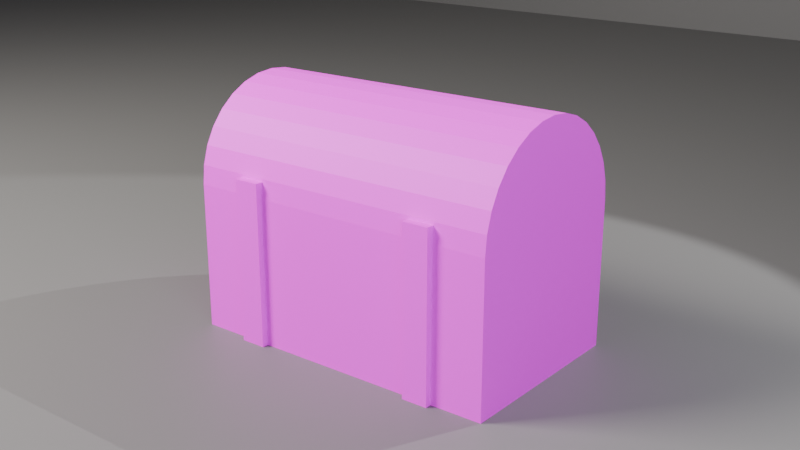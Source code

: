 # Source: ch04_01_chest_unequal_density.blend  (saved by Blender 5.3.31; exported with 4.5.12 LTS)
import bpy
from mathutils import Matrix  # noqa: F401  (used for matrix-valued properties, if any)

bpy.ops.wm.read_factory_settings(use_empty=True)
scene = bpy.context.scene
scene.name = 'SC_UV'

# ---- collections
col_set = bpy.data.collections.new('SET'); scene.collection.children.link(col_set)
col_lights = bpy.data.collections.new('LIGHTS'); scene.collection.children.link(col_lights)
col_cameras = bpy.data.collections.new('CAMERAS'); scene.collection.children.link(col_cameras)

# ---- images (referenced by path relative to the original .blend; pixels are not part of the script)
import os
ASSET_DIR = os.environ.get("B2B_ASSET_DIR", "")  # directory of the original .blend (textures are referenced by path, not embedded)
HERE = os.path.dirname(os.path.abspath(__file__))  # packed textures are extracted next to this script under _unpacked/

def load_image(name, relpath, width, height, colorspace="sRGB"):
    """Load a texture the original file referenced (path relative to the .blend, or extracted next to this script)."""
    p = next((c for c in (os.path.join(HERE, relpath), os.path.join(ASSET_DIR, relpath)) if relpath and os.path.exists(c)), "")
    if p:
        img = bpy.data.images.load(p, check_existing=True)
        img.name = name
    else:  # same state as the original file: an image datablock whose file is absent (Cycles renders it pink)
        img = bpy.data.images.new(name, width, height)
        img.source = "FILE"
        img.filepath = "//" + (relpath or name)
    img.colorspace_settings.name = colorspace
    return img
img_uv_grid = load_image('UV_Grid', 'missing.png', 1024, 1024, 'sRGB')

# ---- materials (node trees are filled in below, after node groups)
mat_mat_checker = bpy.data.materials.new('MAT_Checker')
mat_mat_studio_grey = bpy.data.materials.new('MAT_Studio_Grey')
mat_mat_studio_grey.diffuse_color = (0.18, 0.18, 0.18, 1.0)

# ---- material node trees
mat_mat_checker.use_nodes = True; mat_mat_checker.node_tree.nodes.clear()
_N = mat_mat_checker.node_tree.nodes; _L = mat_mat_checker.node_tree.links
n0 = _N.new('ShaderNodeBsdfPrincipled'); n0.name = 'Principled BSDF'; n0.location = (-200, 100)
n0.inputs[2].default_value = 0.6
n0.inputs[10].default_value = 0.005
n1 = _N.new('ShaderNodeOutputMaterial'); n1.name = 'Material Output'; n1.location = (200, 100)
n2 = _N.new('ShaderNodeTexImage'); n2.name = 'Image Texture'; n2.location = (0, 0)
n2.image = img_uv_grid
_L.new(n0.outputs[0], n1.inputs[0])
_L.new(n2.outputs[0], n0.inputs[0])
n1.is_active_output = True
mat_mat_studio_grey.use_nodes = True; mat_mat_studio_grey.node_tree.nodes.clear()
_N = mat_mat_studio_grey.node_tree.nodes; _L = mat_mat_studio_grey.node_tree.links
n0 = _N.new('ShaderNodeBsdfPrincipled'); n0.name = 'Principled BSDF'; n0.location = (-200, 100)
n0.inputs[0].default_value = (0.18, 0.18, 0.18, 1.0)
n0.inputs[2].default_value = 0.6
n0.inputs[10].default_value = 0.005
n1 = _N.new('ShaderNodeOutputMaterial'); n1.name = 'Material Output'; n1.location = (200, 100)
_L.new(n0.outputs[0], n1.inputs[0])
n1.is_active_output = True

# ---- world
world_wo_neutral = bpy.data.worlds.new('WO_Neutral'); scene.world = world_wo_neutral
world_wo_neutral.use_nodes = True; world_wo_neutral.node_tree.nodes.clear()
_N = world_wo_neutral.node_tree.nodes; _L = world_wo_neutral.node_tree.links
n0 = _N.new('ShaderNodeBackground'); n0.name = 'Background'; n0.location = (-200, 100)
n0.inputs[0].default_value = (0.05, 0.05, 0.06, 1.0)
n1 = _N.new('ShaderNodeOutputWorld'); n1.name = 'World Output'; n1.location = (200, 100)
_L.new(n0.outputs[0], n1.inputs[0])
n1.is_active_output = True

# ---- cameras
cam_ca_main = bpy.data.cameras.new('CA_Main')
cam_ca_main.clip_end = 200.0
cam_ca_front = bpy.data.cameras.new('CA_Front')
cam_ca_front.clip_end = 200.0
cam_ca_back = bpy.data.cameras.new('CA_Back')
cam_ca_back.clip_end = 200.0

# ---- lights
light_la_key = bpy.data.lights.new('LA_Key', 'AREA')
light_la_key.color = (1.0, 0.95, 0.88)
light_la_key.energy = 600.0
light_la_key.size = 2.0
light_la_fill = bpy.data.lights.new('LA_Fill', 'AREA')
light_la_fill.color = (0.85, 0.9, 1.0)
light_la_fill.energy = 150.0
light_la_fill.size = 3.0
light_la_rim = bpy.data.lights.new('LA_Rim', 'SPOT')
light_la_rim.energy = 500.0

# ---- meshes
me_me_prop_chest = bpy.data.meshes.new('ME_PROP_Chest')
me_me_prop_chest.from_pydata([(-0.5, -0.3, 0.0), (-0.5, -0.3, 0.45), (-0.5, 0.3, 0.0), (-0.5, 0.3, 0.45), (0.5, -0.3, 0.0), (0.5, -0.3, 0.45), (0.5, 0.3, 0.0), (0.5, 0.3, 0.45), (-0.5, 0.1, 0.0), (-0.5, -0.1, 0.0), (-0.5, -0.3, 0.15), (-0.5, -0.3, 0.3), (-0.5, -0.1, 0.45), (-0.5, 0.1, 0.45), (-0.5, 0.3, 0.3), (-0.5, 0.3, 0.15), (0.1667, 0.3, 0.0), (-0.1667, 0.3, 0.0), (-0.1667, 0.3, 0.45), (0.1667, 0.3, 0.45), (0.5, 0.3, 0.3), (0.5, 0.3, 0.15), (0.5, -0.1, 0.0), (0.5, 0.1, 0.0), (0.5, 0.1, 0.45), (0.5, -0.1, 0.45), (0.5, -0.3, 0.3), (0.5, -0.3, 0.15), (-0.1667, -0.3, 0.0), (0.1667, -0.3, 0.0), (0.1667, -0.3, 0.45), (-0.1667, -0.3, 0.45), (0.1667, 0.1, 0.45), (0.1667, -0.1, 0.45), (-0.1667, 0.1, 0.45), (-0.1667, -0.1, 0.45), (-0.1667, 0.1, 0.0), (-0.1667, -0.1, 0.0), (0.1667, 0.1, 0.0), (0.1667, -0.1, 0.0), (0.1667, -0.3, 0.15), (-0.1667, -0.3, 0.15), (0.1667, -0.3, 0.3), (-0.1667, -0.3, 0.3), (0.5, 0.1, 0.15), (0.5, -0.1, 0.15), (0.5, 0.1, 0.3), (0.5, -0.1, 0.3), (-0.1667, 0.3, 0.15), (0.1667, 0.3, 0.15), (-0.1667, 0.3, 0.3), (0.1667, 0.3, 0.3), (-0.5, -0.1, 0.15), (-0.5, 0.1, 0.15), (-0.5, -0.1, 0.3), (-0.5, 0.1, 0.3), (0.0, 0.3, 0.45), (0.5, 0.3, 0.45), (-0.34, -0.32, 0.0), (0.5, 0.3, 0.45), (-0.34, -0.32, 0.5), (-0.34, 0.32, 0.0), (-0.34, 0.32, 0.5), (-0.26, -0.32, 0.0), (-0.26, -0.32, 0.5), (-0.26, 0.32, 0.0), (-0.26, 0.32, 0.5), (-0.34, 0.0, 0.5), (-0.3, 0.32, 0.0), (-0.3, 0.32, 0.5), (-0.26, 0.0, 0.0), (-0.26, 0.32, 0.25), (-0.26, 0.0, 0.5), (-0.3, -0.32, 0.0), (-0.26, -0.32, 0.25), (-0.3, -0.32, 0.5), (-0.34, 0.0, 0.0), (-0.34, 0.32, 0.25), (-0.34, -0.32, 0.25), (-0.34, 0.0, 0.25), (-0.3, 0.0, 0.5), (-0.3, 0.0, 0.0), (-0.3, -0.32, 0.25), (-0.26, 0.0, 0.25), (-0.3, 0.32, 0.25), (0.26, -0.32, 0.0), (0.26, -0.32, 0.5), (0.26, 0.32, 0.0), (0.26, 0.32, 0.5), (0.34, -0.32, 0.0), (0.34, -0.32, 0.5), (0.5, -0.3, 0.45), (-0.5, -0.2942, 0.5085), (0.5, -0.2942, 0.5085), (-0.5, -0.2772, 0.5648), (0.5, -0.2772, 0.5648), (-0.5, -0.2494, 0.6167), (0.5, -0.2494, 0.6167), (-0.5, -0.2121, 0.6621), (0.5, -0.2121, 0.6621), (-0.5, -0.1667, 0.6994), (0.5, -0.1667, 0.6994), (-0.5, -0.1148, 0.7272), (0.5, -0.1148, 0.7272), (-0.5, -0.05853, 0.7442), (0.5, -0.05853, 0.7442), (-0.5, 0.0, 0.75), (0.5, 0.0, 0.75), (-0.5, 0.05853, 0.7442), (0.5, 0.05853, 0.7442), (-0.5, 0.1148, 0.7272), (0.5, 0.1148, 0.7272), (-0.5, 0.1667, 0.6994), (0.5, 0.1667, 0.6994), (-0.5, 0.2121, 0.6621), (0.5, 0.2121, 0.6621), (-0.5, 0.2494, 0.6167), (0.5, 0.2494, 0.6167), (-0.5, 0.2772, 0.5648), (0.5, 0.2772, 0.5648), (-0.5, 0.2942, 0.5085), (0.5, 0.2942, 0.5085), (0.5, -0.3, 0.45), (0.0, -0.3, 0.45), (-0.5, -0.3, 0.45), (-0.5, 0.3, 0.45), (0.34, 0.32, 0.0), (0.34, 0.32, 0.5), (0.3, -0.32, 0.5), (0.3, -0.32, 0.0), (0.34, -0.32, 0.25), (0.34, 0.0, 0.5), (0.34, 0.0, 0.0), (0.26, 0.0, 0.5), (0.34, 0.32, 0.25), (0.26, -0.32, 0.25), (0.3, 0.32, 0.5), (0.3, 0.32, 0.0), (0.26, 0.32, 0.25), (0.26, 0.0, 0.0), (0.26, 0.0, 0.25), (0.3, 0.32, 0.25), (0.34, 0.0, 0.25), (0.3, -0.32, 0.25), (0.3, 0.0, 0.0), (0.3, 0.0, 0.5)], [], [(55, 13, 3, 14), (51, 19, 7, 20), (47, 25, 5, 26), (43, 31, 1, 11), (39, 22, 4, 29), (35, 12, 1, 31), (25, 33, 30, 5), (33, 35, 31, 30), (7, 19, 32, 24), (24, 32, 33, 25), (19, 18, 34, 32), (32, 34, 35, 33), (18, 3, 13, 34), (34, 13, 12, 35), (9, 37, 28, 0), (37, 39, 29, 28), (2, 17, 36, 8), (8, 36, 37, 9), (17, 16, 38, 36), (36, 38, 39, 37), (16, 6, 23, 38), (38, 23, 22, 39), (28, 41, 10, 0), (41, 43, 11, 10), (4, 27, 40, 29), (29, 40, 41, 28), (27, 26, 42, 40), (40, 42, 43, 41), (26, 5, 30, 42), (42, 30, 31, 43), (22, 45, 27, 4), (45, 47, 26, 27), (6, 21, 44, 23), (23, 44, 45, 22), (21, 20, 46, 44), (44, 46, 47, 45), (20, 7, 24, 46), (46, 24, 25, 47), (16, 49, 21, 6), (49, 51, 20, 21), (2, 15, 48, 17), (17, 48, 49, 16), (15, 14, 50, 48), (48, 50, 51, 49), (14, 3, 18, 50), (50, 18, 19, 51), (8, 53, 15, 2), (53, 55, 14, 15), (0, 10, 52, 9), (9, 52, 53, 8), (10, 11, 54, 52), (52, 54, 55, 53), (11, 1, 12, 54), (54, 12, 13, 55), (87, 137, 144, 139), (56, 59, 57), (139, 144, 129, 85), (84, 69, 66, 71), (130, 90, 128, 143), (83, 72, 64, 74), (89, 130, 143, 129), (82, 75, 60, 78), (129, 143, 135, 85), (81, 70, 63, 73), (134, 127, 131, 142), (80, 67, 60, 75), (126, 134, 142, 132), (76, 79, 77, 61), (132, 142, 130, 89), (58, 78, 79, 76), (138, 88, 136, 141), (78, 60, 67, 79), (87, 138, 141, 137), (72, 80, 75, 64), (137, 141, 134, 126), (66, 69, 80, 72), (135, 86, 133, 140), (69, 62, 67, 80), (85, 135, 140, 139), (76, 81, 73, 58), (139, 140, 138, 87), (61, 68, 81, 76), (145, 133, 86, 128), (68, 65, 70, 81), (144, 132, 89, 129), (123, 122, 91), (143, 128, 86, 135), (123, 91, 93, 92, 124), (142, 131, 90, 130), (92, 93, 95, 94), (141, 136, 127, 134), (94, 95, 97, 96), (140, 133, 88, 138), (96, 97, 99, 98), (77, 62, 69, 84), (98, 99, 101, 100), (61, 77, 84, 68), (100, 101, 103, 102), (68, 84, 71, 65), (102, 103, 105, 104), (71, 66, 72, 83), (104, 105, 107, 106), (65, 71, 83, 70), (106, 107, 109, 108), (73, 82, 78, 58), (108, 109, 111, 110), (79, 67, 62, 77), (110, 111, 113, 112), (136, 88, 133, 145), (120, 121, 59, 56, 125), (112, 113, 115, 114), (127, 136, 145, 131), (74, 64, 75, 82), (114, 115, 117, 116), (131, 145, 128, 90), (63, 74, 82, 73), (116, 117, 119, 118), (57, 59, 121, 119, 117, 115, 113, 111, 109, 107, 105, 103, 101, 99, 97, 95, 93, 91, 122), (70, 83, 74, 63), (118, 119, 121, 120), (137, 126, 132, 144), (57, 122, 123, 124, 125, 56), (125, 124, 92, 94, 96, 98, 100, 102, 104, 106, 108, 110, 112, 114, 116, 118, 120)])
_uv = me_me_prop_chest.uv_layers.new(name='UVMap')
_uv.uv.foreach_set('vector', [0.6866, 0.846, 0.7591, 0.846, 0.7591, 0.9425, 0.6866, 0.9425, 0.1678, 0.9311, 0.1956, 0.9311, 0.1956, 0.993, 0.1678, 0.993, 0.4554, 0.846, 0.5279, 0.846, 0.5279, 0.9425, 0.4554, 0.9425, 0.2374, 0.8692, 0.2095, 0.8692, 0.2095, 0.8073, 0.2374, 0.8073, 0.1035, 0.3289, 0.1035, 0.4898, 0.006959, 0.4898, 0.006959, 0.3289, 0.8584, 0.3861, 0.8584, 0.448, 0.8213, 0.448, 0.8213, 0.3861, 0.8584, 0.2623, 0.8584, 0.3242, 0.8213, 0.3242, 0.8213, 0.2623, 0.8584, 0.3242, 0.8584, 0.3861, 0.8213, 0.3861, 0.8213, 0.3242, 0.9327, 0.2623, 0.9327, 0.3242, 0.8955, 0.3242, 0.8955, 0.2623, 0.8955, 0.2623, 0.8955, 0.3242, 0.8584, 0.3242, 0.8584, 0.2623, 0.9327, 0.3242, 0.9327, 0.3861, 0.8955, 0.3861, 0.8955, 0.3242, 0.8955, 0.3242, 0.8955, 0.3861, 0.8584, 0.3861, 0.8584, 0.3242, 0.9327, 0.3861, 0.9327, 0.448, 0.8955, 0.448, 0.8955, 0.3861, 0.8955, 0.3861, 0.8955, 0.448, 0.8584, 0.448, 0.8584, 0.3861, 0.1035, 0.006959, 0.1035, 0.1679, 0.006959, 0.1679, 0.006959, 0.006959, 0.1035, 0.1679, 0.1035, 0.3289, 0.006959, 0.3289, 0.006959, 0.1679, 0.2967, 0.006959, 0.2967, 0.1679, 0.2001, 0.1679, 0.2001, 0.006959, 0.2001, 0.006959, 0.2001, 0.1679, 0.1035, 0.1679, 0.1035, 0.006959, 0.2967, 0.1679, 0.2967, 0.3289, 0.2001, 0.3289, 0.2001, 0.1679, 0.2001, 0.1679, 0.2001, 0.3289, 0.1035, 0.3289, 0.1035, 0.1679, 0.2967, 0.3289, 0.2967, 0.4898, 0.2001, 0.4898, 0.2001, 0.3289, 0.2001, 0.3289, 0.2001, 0.4898, 0.1035, 0.4898, 0.1035, 0.3289, 0.2931, 0.8692, 0.2652, 0.8692, 0.2652, 0.8073, 0.2931, 0.8073, 0.2652, 0.8692, 0.2374, 0.8692, 0.2374, 0.8073, 0.2652, 0.8073, 0.2931, 0.993, 0.2652, 0.993, 0.2652, 0.9311, 0.2931, 0.9311, 0.2931, 0.9311, 0.2652, 0.9311, 0.2652, 0.8692, 0.2931, 0.8692, 0.2652, 0.993, 0.2374, 0.993, 0.2374, 0.9311, 0.2652, 0.9311, 0.2652, 0.9311, 0.2374, 0.9311, 0.2374, 0.8692, 0.2652, 0.8692, 0.2374, 0.993, 0.2095, 0.993, 0.2095, 0.9311, 0.2374, 0.9311, 0.2374, 0.9311, 0.2095, 0.9311, 0.2095, 0.8692, 0.2374, 0.8692, 0.3106, 0.846, 0.383, 0.846, 0.383, 0.9425, 0.3106, 0.9425, 0.383, 0.846, 0.4554, 0.846, 0.4554, 0.9425, 0.383, 0.9425, 0.3106, 0.6528, 0.383, 0.6528, 0.383, 0.7494, 0.3106, 0.7494, 0.3106, 0.7494, 0.383, 0.7494, 0.383, 0.846, 0.3106, 0.846, 0.383, 0.6528, 0.4554, 0.6528, 0.4554, 0.7494, 0.383, 0.7494, 0.383, 0.7494, 0.4554, 0.7494, 0.4554, 0.846, 0.383, 0.846, 0.4554, 0.6528, 0.5279, 0.6528, 0.5279, 0.7494, 0.4554, 0.7494, 0.4554, 0.7494, 0.5279, 0.7494, 0.5279, 0.846, 0.4554, 0.846, 0.112, 0.9311, 0.1399, 0.9311, 0.1399, 0.993, 0.112, 0.993, 0.1399, 0.9311, 0.1678, 0.9311, 0.1678, 0.993, 0.1399, 0.993, 0.112, 0.8073, 0.1399, 0.8073, 0.1399, 0.8692, 0.112, 0.8692, 0.112, 0.8692, 0.1399, 0.8692, 0.1399, 0.9311, 0.112, 0.9311, 0.1399, 0.8073, 0.1678, 0.8073, 0.1678, 0.8692, 0.1399, 0.8692, 0.1399, 0.8692, 0.1678, 0.8692, 0.1678, 0.9311, 0.1399, 0.9311, 0.1678, 0.8073, 0.1956, 0.8073, 0.1956, 0.8692, 0.1678, 0.8692, 0.1678, 0.8692, 0.1956, 0.8692, 0.1956, 0.9311, 0.1678, 0.9311, 0.5418, 0.846, 0.6142, 0.846, 0.6142, 0.9425, 0.5418, 0.9425, 0.6142, 0.846, 0.6866, 0.846, 0.6866, 0.9425, 0.6142, 0.9425, 0.5418, 0.6528, 0.6142, 0.6528, 0.6142, 0.7494, 0.5418, 0.7494, 0.5418, 0.7494, 0.6142, 0.7494, 0.6142, 0.846, 0.5418, 0.846, 0.6142, 0.6528, 0.6866, 0.6528, 0.6866, 0.7494, 0.6142, 0.7494, 0.6142, 0.7494, 0.6866, 0.7494, 0.6866, 0.846, 0.6142, 0.846, 0.6866, 0.6528, 0.7591, 0.6528, 0.7591, 0.7494, 0.6866, 0.7494, 0.6866, 0.7494, 0.7591, 0.7494, 0.7591, 0.846, 0.6866, 0.846, 0.0595, 0.5037, 0.07882, 0.5037, 0.07882, 0.6582, 0.0595, 0.6582, 0.7731, 0.7457, 0.7731, 0.8385, 0.773, 0.8385, 0.0595, 0.6582, 0.07882, 0.6582, 0.07882, 0.8127, 0.0595, 0.8127, 0.01439, 0.8731, 0.01439, 0.9195, 0.006959, 0.9195, 0.006959, 0.8731, 0.07436, 0.8731, 0.07436, 0.9195, 0.06693, 0.9195, 0.06693, 0.8731, 0.4313, 0.1615, 0.552, 0.1615, 0.552, 0.316, 0.4313, 0.316, 0.07436, 0.8266, 0.07436, 0.8731, 0.06693, 0.8731, 0.06693, 0.8266, 0.8406, 0.1277, 0.8406, 0.2484, 0.8213, 0.2484, 0.8213, 0.1277, 0.06693, 0.8266, 0.06693, 0.8731, 0.0595, 0.8731, 0.0595, 0.8266, 0.02627, 0.6582, 0.04559, 0.6582, 0.04559, 0.8127, 0.02627, 0.8127, 0.6866, 0.316, 0.5659, 0.316, 0.5659, 0.1615, 0.6866, 0.1615, 0.2892, 0.5631, 0.2967, 0.5631, 0.2967, 0.6226, 0.2892, 0.6226, 0.8073, 0.316, 0.6866, 0.316, 0.6866, 0.1615, 0.8073, 0.1615, 0.8073, 0.4844, 0.6866, 0.4844, 0.6866, 0.3299, 0.8073, 0.3299, 0.8073, 0.1615, 0.6866, 0.1615, 0.6866, 0.006959, 0.8073, 0.006959, 0.8073, 0.6389, 0.6866, 0.6389, 0.6866, 0.4844, 0.8073, 0.4844, 0.9058, 0.5083, 0.9058, 0.5548, 0.8984, 0.5548, 0.8984, 0.5083, 0.6866, 0.6389, 0.5659, 0.6389, 0.5659, 0.4844, 0.6866, 0.4844, 0.9058, 0.4619, 0.9058, 0.5083, 0.8984, 0.5083, 0.8984, 0.4619, 0.2818, 0.5631, 0.2892, 0.5631, 0.2892, 0.6226, 0.2818, 0.6226, 0.8984, 0.4619, 0.8984, 0.5083, 0.891, 0.5083, 0.891, 0.4619, 0.2818, 0.5037, 0.2892, 0.5037, 0.2892, 0.5631, 0.2818, 0.5631, 0.4313, 0.6389, 0.3106, 0.6389, 0.3106, 0.4844, 0.4313, 0.4844, 0.2892, 0.5037, 0.2967, 0.5037, 0.2967, 0.5631, 0.2892, 0.5631, 0.552, 0.6389, 0.4313, 0.6389, 0.4313, 0.4844, 0.552, 0.4844, 0.006959, 0.6582, 0.02627, 0.6582, 0.02627, 0.8127, 0.006959, 0.8127, 0.552, 0.4844, 0.4313, 0.4844, 0.4313, 0.3299, 0.552, 0.3299, 0.006959, 0.5037, 0.02627, 0.5037, 0.02627, 0.6582, 0.006959, 0.6582, 0.2892, 0.6959, 0.2967, 0.6959, 0.2967, 0.7553, 0.2892, 0.7553, 0.02627, 0.5037, 0.04559, 0.5037, 0.04559, 0.6582, 0.02627, 0.6582, 0.07882, 0.6582, 0.09813, 0.6582, 0.09813, 0.8127, 0.07882, 0.8127, 0.9478, 0.7457, 0.9479, 0.8385, 0.9478, 0.8385, 0.06693, 0.8731, 0.06693, 0.9195, 0.0595, 0.9195, 0.0595, 0.8731, 0.9478, 0.7457, 0.9478, 0.8385, 0.9369, 0.8385, 0.9369, 0.6528, 0.9478, 0.6528, 0.6866, 0.1615, 0.5659, 0.1615, 0.5659, 0.006959, 0.6866, 0.006959, 0.9369, 0.6528, 0.9369, 0.8385, 0.9259, 0.8385, 0.9259, 0.6528, 0.8984, 0.5083, 0.8984, 0.5548, 0.891, 0.5548, 0.891, 0.5083, 0.9259, 0.6528, 0.9259, 0.8385, 0.915, 0.8385, 0.915, 0.6528, 0.4313, 0.4844, 0.3106, 0.4844, 0.3106, 0.3299, 0.4313, 0.3299, 0.915, 0.6528, 0.915, 0.8385, 0.9041, 0.8385, 0.9041, 0.6528, 0.02182, 0.8731, 0.02182, 0.9195, 0.01439, 0.9195, 0.01439, 0.8731, 0.9041, 0.6528, 0.9041, 0.8385, 0.8932, 0.8385, 0.8932, 0.6528, 0.02182, 0.8266, 0.02182, 0.8731, 0.01439, 0.8731, 0.01439, 0.8266, 0.8932, 0.6528, 0.8932, 0.8385, 0.8823, 0.8385, 0.8823, 0.6528, 0.01439, 0.8266, 0.01439, 0.8731, 0.006959, 0.8731, 0.006959, 0.8266, 0.8823, 0.6528, 0.8823, 0.8385, 0.8713, 0.8385, 0.8713, 0.6528, 0.4313, 0.006959, 0.552, 0.006959, 0.552, 0.1615, 0.4313, 0.1615, 0.8713, 0.6528, 0.8713, 0.8385, 0.8604, 0.8385, 0.8604, 0.6528, 0.3106, 0.006959, 0.4313, 0.006959, 0.4313, 0.1615, 0.3106, 0.1615, 0.8604, 0.6528, 0.8604, 0.8385, 0.8495, 0.8385, 0.8495, 0.6528, 0.8406, 0.006959, 0.8406, 0.1277, 0.8213, 0.1277, 0.8213, 0.006959, 0.8495, 0.6528, 0.8495, 0.8385, 0.8386, 0.8385, 0.8386, 0.6528, 0.6866, 0.4844, 0.5659, 0.4844, 0.5659, 0.3299, 0.6866, 0.3299, 0.8386, 0.6528, 0.8386, 0.8385, 0.8277, 0.8385, 0.8277, 0.6528, 0.2892, 0.6365, 0.2967, 0.6365, 0.2967, 0.6959, 0.2892, 0.6959, 0.784, 0.6528, 0.784, 0.8385, 0.7731, 0.8385, 0.7731, 0.7457, 0.7731, 0.6528, 0.8277, 0.6528, 0.8277, 0.8385, 0.8167, 0.8385, 0.8167, 0.6528, 0.2818, 0.6365, 0.2892, 0.6365, 0.2892, 0.6959, 0.2818, 0.6959, 0.8599, 0.1277, 0.8599, 0.2484, 0.8406, 0.2484, 0.8406, 0.1277, 0.8167, 0.6528, 0.8167, 0.8385, 0.8058, 0.8385, 0.8058, 0.6528, 0.2818, 0.6959, 0.2892, 0.6959, 0.2892, 0.7553, 0.2818, 0.7553, 0.8599, 0.006959, 0.8599, 0.1277, 0.8406, 0.1277, 0.8406, 0.006959, 0.8058, 0.6528, 0.8058, 0.8385, 0.7949, 0.8385, 0.7949, 0.6528, 0.8213, 0.4619, 0.8214, 0.4619, 0.8322, 0.463, 0.8427, 0.4661, 0.8523, 0.4713, 0.8607, 0.4782, 0.8677, 0.4866, 0.8728, 0.4962, 0.876, 0.5067, 0.8771, 0.5175, 0.876, 0.5284, 0.8728, 0.5388, 0.8677, 0.5484, 0.8608, 0.5569, 0.8524, 0.5638, 0.8428, 0.5689, 0.8323, 0.5721, 0.8215, 0.5732, 0.8214, 0.5732, 0.3106, 0.1615, 0.4313, 0.1615, 0.4313, 0.316, 0.3106, 0.316, 0.7949, 0.6528, 0.7949, 0.8385, 0.784, 0.8385, 0.784, 0.6528, 0.07882, 0.5037, 0.09813, 0.5037, 0.09813, 0.6582, 0.07882, 0.6582, 0.8738, 0.006959, 0.9852, 0.006959, 0.9852, 0.09981, 0.9852, 0.1927, 0.8738, 0.1927, 0.8738, 0.09981, 0.112, 0.7934, 0.112, 0.5037, 0.1403, 0.5065, 0.1675, 0.5147, 0.1925, 0.5281, 0.2145, 0.5461, 0.2325, 0.5681, 0.2459, 0.5931, 0.2541, 0.6203, 0.2569, 0.6486, 0.2541, 0.6768, 0.2459, 0.704, 0.2325, 0.729, 0.2145, 0.751, 0.1925, 0.769, 0.1675, 0.7824, 0.1403, 0.7906])
me_me_prop_chest.materials.append(mat_mat_checker)
me_me_prop_chest.update()
me_me_floor = bpy.data.meshes.new('ME_Floor')
me_me_floor.from_pydata([(-10.0, -10.0, 0.0), (10.0, -10.0, 0.0), (-10.0, 10.0, 0.0), (10.0, 10.0, 0.0)], [], [(0, 1, 3, 2)])
_uv = me_me_floor.uv_layers.new(name='UVMap')
_uv.uv.foreach_set('vector', [0.0, 0.0, 1.0, 0.0, 1.0, 1.0, 0.0, 1.0])
me_me_floor.materials.append(mat_mat_studio_grey)
me_me_floor.update()
me_me_backdrop = bpy.data.meshes.new('ME_Backdrop')
me_me_backdrop.from_pydata([(-10.0, -10.0, 0.0), (10.0, -10.0, 0.0), (-10.0, 10.0, 0.0), (10.0, 10.0, 0.0)], [], [(0, 1, 3, 2)])
_uv = me_me_backdrop.uv_layers.new(name='UVMap')
_uv.uv.foreach_set('vector', [0.0, 0.0, 1.0, 0.0, 1.0, 1.0, 0.0, 1.0])
me_me_backdrop.materials.append(mat_mat_studio_grey)
me_me_backdrop.update()

# ---- objects
ob_prop_chest = bpy.data.objects.new('PROP_Chest', me_me_prop_chest)
ob_geo_floor = bpy.data.objects.new('GEO_Floor', me_me_floor)
ob_geo_backdrop = bpy.data.objects.new('GEO_Backdrop', me_me_backdrop)
ob_lgt_key = bpy.data.objects.new('LGT_Key', light_la_key)
ob_lgt_fill = bpy.data.objects.new('LGT_Fill', light_la_fill)
ob_lgt_rim = bpy.data.objects.new('LGT_Rim', light_la_rim)
ob_emp_target = bpy.data.objects.new('EMP_Target', None)
ob_cam_main = bpy.data.objects.new('CAM_Main', cam_ca_main)
ob_cam_front = bpy.data.objects.new('CAM_Front', cam_ca_front)
ob_cam_back = bpy.data.objects.new('CAM_Back', cam_ca_back)

# ---- transforms, parenting, visibility, modifiers, constraints
ob_prop_chest.location = (0.0, 0.0, 0.0)
ob_geo_floor.location = (0.0, 0.0, 0.0)
ob_geo_backdrop.location = (0.0, 6.0, 10.0)
ob_geo_backdrop.rotation_euler = (1.571, 0.0, 0.0)
ob_lgt_key.location = (-3.0, -3.0, 4.0)
_c = ob_lgt_key.constraints.new('TRACK_TO'); _c.name = 'Track To'
_c.target = ob_emp_target
ob_lgt_fill.location = (3.5, -2.5, 2.0)
_c = ob_lgt_fill.constraints.new('TRACK_TO'); _c.name = 'Track To'
_c.target = ob_emp_target
ob_lgt_rim.location = (1.8, 2.6, 3.2)
_c = ob_lgt_rim.constraints.new('TRACK_TO'); _c.name = 'Track To'
_c.target = ob_emp_target
ob_emp_target.location = (0.0, 0.0, 0.6)
ob_emp_target.empty_display_size = 0.5
ob_cam_main.location = (0.0, -8.0, 2.2)
_c = ob_cam_main.constraints.new('TRACK_TO'); _c.name = 'Track To'
_c.target = ob_emp_target
ob_cam_front.location = (1.9, -2.4, 1.4)
ob_cam_front.rotation_euler = (1.24, 3.494e-08, 0.6696)
ob_cam_back.location = (-1.7, 2.3, 1.2)
ob_cam_back.rotation_euler = (1.282, 8.23e-08, -2.505)

# ---- collection membership
scene.collection.objects.link(ob_prop_chest)
col_set.objects.link(ob_geo_floor)
col_set.objects.link(ob_geo_backdrop)
col_lights.objects.link(ob_lgt_key)
col_lights.objects.link(ob_lgt_fill)
col_lights.objects.link(ob_lgt_rim)
col_cameras.objects.link(ob_emp_target)
col_cameras.objects.link(ob_cam_main)
col_cameras.objects.link(ob_cam_front)
col_cameras.objects.link(ob_cam_back)

# ---- scene / render settings (as saved in the file)
scene.camera = ob_cam_front
scene.frame_start = 1; scene.frame_end = 250; scene.frame_set(1)
scene.render.engine = 'BLENDER_EEVEE_NEXT'
scene.render.resolution_percentage = 50
scene.render.bake_bias = 0.0
scene.render.bake_samples = 0
scene.render.compositor_device = 'GPU'
scene.eevee.use_volume_custom_range = False
scene.eevee.fast_gi_thickness_near = 0.1
scene.eevee.fast_gi_thickness_far = 0.0
scene.eevee.ray_tracing_options.screen_trace_thickness = 0.1
bpy.context.view_layer.update()
